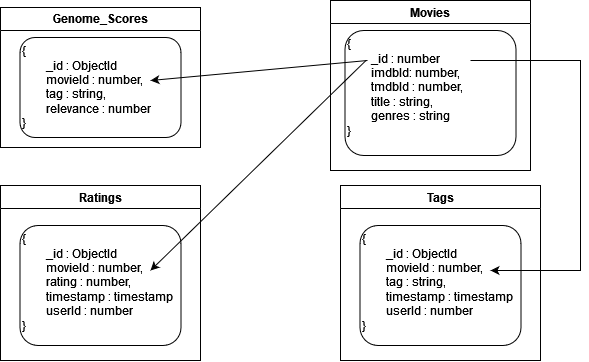

The diagram above was exported from draw.io. Its source (the exported page's mxGraphModel, read from the mxfile embedded in the PNG):
<mxGraphModel dx="1293" dy="719" grid="1" gridSize="10" guides="1" tooltips="1" connect="1" arrows="0" fold="1" page="1" pageScale="1" pageWidth="827" pageHeight="1169" math="0" shadow="0">
  <root>
    <mxCell id="0" />
    <mxCell id="1" parent="0" />
    <mxCell id="pwK0jM7CcTs8_vwKN8P5-26" value="" style="group" vertex="1" connectable="0" parent="1">
      <mxGeometry x="80" y="130" width="580" height="360" as="geometry" />
    </mxCell>
    <mxCell id="pwK0jM7CcTs8_vwKN8P5-24" value="Tags" style="swimlane;whiteSpace=wrap;html=1;" vertex="1" parent="pwK0jM7CcTs8_vwKN8P5-26">
      <mxGeometry x="340" y="185" width="200" height="175" as="geometry" />
    </mxCell>
    <mxCell id="pwK0jM7CcTs8_vwKN8P5-25" value="&lt;div&gt;{&lt;/div&gt;&lt;div&gt;&lt;span style=&quot;white-space: pre;&quot;&gt;&#09;&lt;/span&gt;_id : ObjectId&lt;br&gt;&lt;/div&gt;&lt;div&gt;&lt;span style=&quot;white-space: pre;&quot;&gt;&#09;movieId : number,&lt;/span&gt;&lt;/div&gt;&lt;div&gt;&lt;span style=&quot;white-space: pre;&quot;&gt;&lt;span style=&quot;white-space: pre;&quot;&gt;&#09;tag &lt;/span&gt;: string,&lt;/span&gt;&lt;/div&gt;&lt;div&gt;&lt;span style=&quot;white-space: pre;&quot;&gt;&lt;span style=&quot;white-space: pre;&quot;&gt;&#09;timestamp &lt;/span&gt;: timestamp&lt;br&gt;&lt;/span&gt;&lt;/div&gt;&lt;div&gt;&lt;span style=&quot;white-space: pre;&quot;&gt;&#09;&lt;/span&gt;userId : number&lt;br&gt;&lt;/div&gt;&lt;div&gt;}&lt;br&gt;&lt;/div&gt;" style="rounded=1;whiteSpace=wrap;html=1;align=left;horizontal=1;verticalAlign=top;labelPosition=center;verticalLabelPosition=middle;container=1;" vertex="1" parent="pwK0jM7CcTs8_vwKN8P5-24">
      <mxGeometry x="19.5" y="40" width="161" height="120" as="geometry" />
    </mxCell>
    <mxCell id="pwK0jM7CcTs8_vwKN8P5-18" value="Ratings" style="swimlane;whiteSpace=wrap;html=1;" vertex="1" parent="pwK0jM7CcTs8_vwKN8P5-26">
      <mxGeometry y="185" width="200" height="175" as="geometry" />
    </mxCell>
    <mxCell id="pwK0jM7CcTs8_vwKN8P5-19" value="&lt;div&gt;{&lt;/div&gt;&lt;div&gt;&lt;span style=&quot;white-space: pre;&quot;&gt;&#09;&lt;/span&gt;_id : ObjectId&lt;br&gt;&lt;/div&gt;&lt;div&gt;&lt;span style=&quot;white-space: pre;&quot;&gt;&#09;movieId : number,&lt;/span&gt;&lt;/div&gt;&lt;div&gt;&lt;span style=&quot;white-space: pre;&quot;&gt;&lt;span style=&quot;white-space: pre;&quot;&gt;&#09;&lt;/span&gt;rating : number,&lt;/span&gt;&lt;/div&gt;&lt;div&gt;&lt;span style=&quot;white-space: pre;&quot;&gt;&lt;span style=&quot;white-space: pre;&quot;&gt;&#09;timestamp &lt;/span&gt;: timestamp&lt;br&gt;&lt;/span&gt;&lt;/div&gt;&lt;div&gt;&lt;span style=&quot;white-space: pre;&quot;&gt;&#09;&lt;/span&gt;userId : number&lt;br&gt;&lt;/div&gt;&lt;div&gt;}&lt;br&gt;&lt;/div&gt;" style="rounded=1;whiteSpace=wrap;html=1;align=left;horizontal=1;verticalAlign=top;labelPosition=center;verticalLabelPosition=middle;container=1;" vertex="1" parent="pwK0jM7CcTs8_vwKN8P5-18">
      <mxGeometry x="19.5" y="40" width="161" height="120" as="geometry" />
    </mxCell>
    <mxCell id="pwK0jM7CcTs8_vwKN8P5-17" value="" style="group" vertex="1" connectable="0" parent="pwK0jM7CcTs8_vwKN8P5-26">
      <mxGeometry width="530" height="170" as="geometry" />
    </mxCell>
    <mxCell id="pwK0jM7CcTs8_vwKN8P5-15" value="&lt;div&gt;Genome_Scores&lt;/div&gt;" style="swimlane;whiteSpace=wrap;html=1;" vertex="1" parent="pwK0jM7CcTs8_vwKN8P5-17">
      <mxGeometry y="7" width="200" height="140" as="geometry" />
    </mxCell>
    <mxCell id="pwK0jM7CcTs8_vwKN8P5-1" value="&lt;div&gt;{&lt;/div&gt;&lt;div&gt;&lt;span style=&quot;white-space: pre;&quot;&gt;&#09;&lt;/span&gt;_id : ObjectId&lt;br&gt;&lt;/div&gt;&lt;div&gt;&lt;span style=&quot;white-space: pre;&quot;&gt;&#09;movieId : number,&lt;/span&gt;&lt;/div&gt;&lt;div&gt;&lt;span style=&quot;white-space: pre;&quot;&gt;&lt;span style=&quot;white-space: pre;&quot;&gt;&#09;&lt;/span&gt;tag : string,&lt;/span&gt;&lt;/div&gt;&lt;div&gt;&lt;span style=&quot;white-space: pre;&quot;&gt;&lt;span style=&quot;white-space: pre;&quot;&gt;&#09;&lt;/span&gt;relevance : number&lt;br&gt;&lt;/span&gt;&lt;/div&gt;&lt;div&gt;}&lt;br&gt;&lt;/div&gt;" style="rounded=1;whiteSpace=wrap;html=1;align=left;horizontal=1;verticalAlign=top;labelPosition=center;verticalLabelPosition=middle;container=1;" vertex="1" parent="pwK0jM7CcTs8_vwKN8P5-15">
      <mxGeometry x="19.5" y="30" width="161" height="100" as="geometry" />
    </mxCell>
    <mxCell id="pwK0jM7CcTs8_vwKN8P5-16" value="&lt;div&gt;Movies&lt;/div&gt;" style="swimlane;whiteSpace=wrap;html=1;" vertex="1" parent="pwK0jM7CcTs8_vwKN8P5-17">
      <mxGeometry x="330" width="200" height="170" as="geometry" />
    </mxCell>
    <mxCell id="pwK0jM7CcTs8_vwKN8P5-2" value="&lt;div&gt;{&lt;/div&gt;&lt;div&gt;&lt;span style=&quot;white-space: pre;&quot;&gt;&#09;&lt;/span&gt;_id : number&lt;br&gt;&lt;/div&gt;&lt;div&gt;&lt;span style=&quot;white-space: pre;&quot;&gt;&#09;imdbId: number,&lt;/span&gt;&lt;/div&gt;&lt;div&gt;&lt;span style=&quot;white-space: pre;&quot;&gt;&lt;span style=&quot;white-space: pre;&quot;&gt;&#09;&lt;/span&gt;tmdbId : number,&lt;br&gt;&lt;/span&gt;&lt;/div&gt;&lt;div&gt;&lt;span style=&quot;white-space: pre;&quot;&gt;&lt;span style=&quot;white-space: pre;&quot;&gt;&#09;&lt;/span&gt;title : string,&lt;/span&gt;&lt;/div&gt;&lt;div&gt;&lt;span style=&quot;white-space: pre;&quot;&gt;&lt;span style=&quot;white-space: pre;&quot;&gt;&#09;&lt;/span&gt;genres : string&lt;/span&gt;&lt;/div&gt;&lt;div&gt;&lt;span style=&quot;white-space: pre;&quot;&gt;}&lt;br&gt;&lt;/span&gt;&lt;/div&gt;" style="rounded=1;whiteSpace=wrap;html=1;align=left;horizontal=1;verticalAlign=top;labelPosition=center;verticalLabelPosition=middle;container=1;" vertex="1" parent="pwK0jM7CcTs8_vwKN8P5-16">
      <mxGeometry x="14.5" y="30" width="171" height="125" as="geometry" />
    </mxCell>
    <mxCell id="pwK0jM7CcTs8_vwKN8P5-20" value="" style="endArrow=classic;html=1;rounded=0;" edge="1" parent="pwK0jM7CcTs8_vwKN8P5-2">
      <mxGeometry width="50" height="50" relative="1" as="geometry">
        <mxPoint x="21.5" y="29.5" as="sourcePoint" />
        <mxPoint x="-194.5" y="240" as="targetPoint" />
      </mxGeometry>
    </mxCell>
    <mxCell id="pwK0jM7CcTs8_vwKN8P5-5" value="" style="endArrow=classic;html=1;rounded=0;" edge="1" parent="pwK0jM7CcTs8_vwKN8P5-16">
      <mxGeometry relative="1" as="geometry">
        <mxPoint x="37" y="60" as="sourcePoint" />
        <mxPoint x="-180" y="80" as="targetPoint" />
      </mxGeometry>
    </mxCell>
    <mxCell id="pwK0jM7CcTs8_vwKN8P5-23" value="" style="endArrow=classic;html=1;rounded=0;" edge="1" parent="pwK0jM7CcTs8_vwKN8P5-26">
      <mxGeometry width="50" height="50" relative="1" as="geometry">
        <mxPoint x="470" y="60" as="sourcePoint" />
        <mxPoint x="490" y="270" as="targetPoint" />
        <Array as="points">
          <mxPoint x="580" y="60" />
          <mxPoint x="580" y="270" />
        </Array>
      </mxGeometry>
    </mxCell>
  </root>
</mxGraphModel>